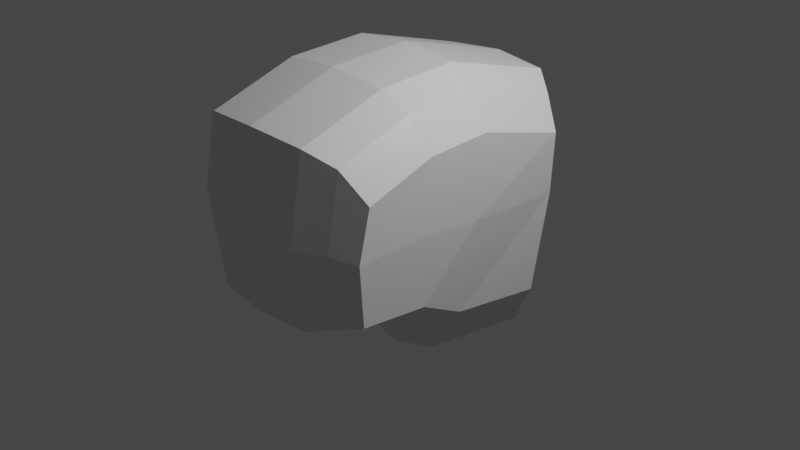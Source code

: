 # Source: head.blend  (saved by Blender 2.91.10; exported with 4.5.12 LTS)
import bpy
from mathutils import Matrix  # noqa: F401  (used for matrix-valued properties, if any)

bpy.ops.wm.read_factory_settings(use_empty=True)
scene = bpy.context.scene
scene.name = 'Scene'

# ---- collections
col_collection = bpy.data.collections.new('Collection'); scene.collection.children.link(col_collection)
col_references = bpy.data.collections.new('References'); scene.collection.children.link(col_references)

# ---- materials (node trees are filled in below, after node groups)
mat_material_001 = bpy.data.materials.new('Material.001')
mat_material_001.alpha_threshold = 0.0
mat_material_001.use_transparent_shadow = False
mat_material_001.line_color = (0.0, 0.0, 0.0, 1.0)

# ---- material node trees
mat_material_001.use_nodes = True; mat_material_001.node_tree.nodes.clear()
_N = mat_material_001.node_tree.nodes; _L = mat_material_001.node_tree.links
n0 = _N.new('ShaderNodeOutputMaterial'); n0.name = 'Material Output'; n0.location = (300, 300)
n1 = _N.new('ShaderNodeBsdfPrincipled'); n1.name = 'Principled BSDF'; n1.location = (10, 300)
n1.distribution = 'GGX'
n1.subsurface_method = 'BURLEY'
n1.inputs[2].default_value = 0.4
n1.inputs[3].default_value = 1.45
n1.inputs[27].default_value = (0.0, 0.0, 0.0, 1.0)
n1.inputs[28].default_value = 1.0
_L.new(n1.outputs[0], n0.inputs[0])
n0.is_active_output = True

# ---- world
world_world = bpy.data.worlds.new('World'); scene.world = world_world
world_world.use_nodes = True; world_world.node_tree.nodes.clear()
_N = world_world.node_tree.nodes; _L = world_world.node_tree.links
n0 = _N.new('ShaderNodeOutputWorld'); n0.name = 'World Output'; n0.location = (300, 300)
n1 = _N.new('ShaderNodeBackground'); n1.name = 'Background'; n1.location = (10, 300)
n1.inputs[0].default_value = (0.05088, 0.05088, 0.05088, 1.0)
_L.new(n1.outputs[0], n0.inputs[0])
n0.is_active_output = True
world_world.color = (0.05088, 0.05088, 0.05088)
world_world.use_sun_shadow = False
world_world.sun_shadow_jitter_overblur = 0.0

# ---- cameras
cam_camera = bpy.data.cameras.new('Camera')
cam_camera.clip_end = 100.0
cam_camera.ortho_scale = 7.314

# ---- lights
light_light = bpy.data.lights.new('Light', 'POINT')
light_light.transmission_factor = 0.0
light_light.energy = 1000.0
light_light.shadow_soft_size = 0.1
light_light.shadow_maximum_resolution = 0.006
light_light.use_absolute_resolution = True

# ---- meshes
me_cube_002 = bpy.data.meshes.new('Cube.002')
me_cube_002.from_pydata([(0.5845, 0.7218, 0.5043), (0.5435, 0.7284, -0.112), (0.5763, -0.5158, 0.5043), (0.5021, -0.4861, -0.3994), (0.0, 0.896, 0.7532), (0.0, 0.9046, -0.184), (0.0, -0.7203, 0.7532), (0.0, -0.6816, -0.8348), (0.4483, 0.7932, -0.134), (0.3028, 0.8769, -0.1758), (0.4502, -0.5918, 0.6565), (0.3164, -0.6886, 0.7314), (0.2691, -0.6512, -0.7486), (0.3828, -0.5588, -0.5767), (0.3164, 0.8686, 0.7314), (0.4585, 0.7859, 0.6565), (0.0, 0.4074, -0.2382), (0.0, 0.0307, -0.7263), (0.5845, 0.3543, 0.6289), (0.5845, -9.581e-06, 0.6481), (0.0, -0.04674, 0.9409), (0.0, 0.416, 0.9159), (0.5021, 0.05929, -0.3163), (0.5435, 0.3477, -0.1535), (0.3028, 0.3979, -0.228), (0.2691, 0.03501, -0.6441), (0.4483, 0.3694, -0.1802), (0.3828, 0.04834, -0.4843), (0.4585, 0.3768, 0.7952), (0.4585, -0.01767, 0.8165), (0.3164, 0.4062, 0.8881), (0.3164, -0.03961, 0.9122), (0.0, -0.7464, 0.1613), (0.5744, 0.776, 0.234), (0.547, -0.5357, 0.1615), (0.0, 0.9666, 0.2777), (0.3047, 0.9367, 0.2696), (0.4497, 0.8461, 0.2584), (0.4486, -0.614, 0.1697), (0.3047, -0.7136, 0.16), (0.5744, 0.3714, 0.2371), (0.5744, 0.03702, 0.2077)], [], [(31, 20, 6, 11), (39, 11, 6, 32), (27, 22, 3, 13), (41, 19, 2, 34), (37, 15, 0, 33), (35, 4, 14, 36), (36, 14, 15, 37), (17, 25, 12, 7), (25, 27, 13, 12), (34, 2, 10, 38), (38, 10, 11, 39), (19, 29, 10, 2), (29, 31, 11, 10), (15, 14, 30, 28), (28, 30, 31, 29), (0, 15, 28, 18), (18, 28, 29, 19), (9, 8, 26, 24), (24, 26, 27, 25), (5, 9, 24, 16), (16, 24, 25, 17), (33, 0, 18, 40), (40, 18, 19, 41), (8, 1, 23, 26), (26, 23, 22, 27), (14, 4, 21, 30), (30, 21, 20, 31), (1, 33, 40, 23), (13, 38, 39, 12), (3, 34, 38, 13), (9, 36, 37, 8), (5, 35, 36, 9), (8, 37, 33, 1), (22, 41, 34, 3), (12, 39, 32, 7), (23, 40, 41, 22)])
_uv = me_cube_002.uv_layers.new(name='UVMap')
_uv.uv.foreach_set('vector', [0.7917, 0.6667, 0.875, 0.6667, 0.875, 0.75, 0.7917, 0.75, 0.5169, 0.9167, 0.625, 0.9167, 0.625, 1.0, 0.5169, 1.0, 0.2917, 0.6667, 0.375, 0.6667, 0.375, 0.75, 0.2917, 0.75, 0.5169, 0.6667, 0.625, 0.6667, 0.625, 0.75, 0.5169, 0.75, 0.5169, 0.4167, 0.625, 0.4167, 0.625, 0.5, 0.5169, 0.5, 0.5169, 0.25, 0.625, 0.25, 0.625, 0.3333, 0.5169, 0.3333, 0.5169, 0.3333, 0.625, 0.3333, 0.625, 0.4167, 0.5169, 0.4167, 0.125, 0.6667, 0.2083, 0.6667, 0.2083, 0.75, 0.125, 0.75, 0.2083, 0.6667, 0.2917, 0.6667, 0.2917, 0.75, 0.2083, 0.75, 0.5169, 0.75, 0.625, 0.75, 0.625, 0.8333, 0.5169, 0.8333, 0.5169, 0.8333, 0.625, 0.8333, 0.625, 0.9167, 0.5169, 0.9167, 0.625, 0.6667, 0.7083, 0.6667, 0.7083, 0.75, 0.625, 0.75, 0.7083, 0.6667, 0.7917, 0.6667, 0.7917, 0.75, 0.7083, 0.75, 0.7083, 0.5, 0.7917, 0.5, 0.7917, 0.5833, 0.7083, 0.5833, 0.7083, 0.5833, 0.7917, 0.5833, 0.7917, 0.6667, 0.7083, 0.6667, 0.625, 0.5, 0.7083, 0.5, 0.7083, 0.5833, 0.625, 0.5833, 0.625, 0.5833, 0.7083, 0.5833, 0.7083, 0.6667, 0.625, 0.6667, 0.2083, 0.5, 0.2917, 0.5, 0.2917, 0.5833, 0.2083, 0.5833, 0.2083, 0.5833, 0.2917, 0.5833, 0.2917, 0.6667, 0.2083, 0.6667, 0.125, 0.5, 0.2083, 0.5, 0.2083, 0.5833, 0.125, 0.5833, 0.125, 0.5833, 0.2083, 0.5833, 0.2083, 0.6667, 0.125, 0.6667, 0.5169, 0.5, 0.625, 0.5, 0.625, 0.5833, 0.5169, 0.5833, 0.5169, 0.5833, 0.625, 0.5833, 0.625, 0.6667, 0.5169, 0.6667, 0.2917, 0.5, 0.375, 0.5, 0.375, 0.5833, 0.2917, 0.5833, 0.2917, 0.5833, 0.375, 0.5833, 0.375, 0.6667, 0.2917, 0.6667, 0.7917, 0.5, 0.875, 0.5, 0.875, 0.5833, 0.7917, 0.5833, 0.7917, 0.5833, 0.875, 0.5833, 0.875, 0.6667, 0.7917, 0.6667, 0.375, 0.5, 0.5169, 0.5, 0.5169, 0.5833, 0.375, 0.5833, 0.375, 0.8333, 0.5169, 0.8333, 0.5169, 0.9167, 0.375, 0.9167, 0.375, 0.75, 0.5169, 0.75, 0.5169, 0.8333, 0.375, 0.8333, 0.375, 0.3333, 0.5169, 0.3333, 0.5169, 0.4167, 0.375, 0.4167, 0.375, 0.25, 0.5169, 0.25, 0.5169, 0.3333, 0.375, 0.3333, 0.375, 0.4167, 0.5169, 0.4167, 0.5169, 0.5, 0.375, 0.5, 0.375, 0.6667, 0.5169, 0.6667, 0.5169, 0.75, 0.375, 0.75, 0.375, 0.9167, 0.5169, 0.9167, 0.5169, 1.0, 0.375, 1.0, 0.375, 0.5833, 0.5169, 0.5833, 0.5169, 0.6667, 0.375, 0.6667])
me_cube_002.materials.append(mat_material_001)
me_cube_002.use_remesh_preserve_volume = False
me_cube_002.use_remesh_preserve_attributes = False
me_cube_002.use_mirror_vertex_groups = False
me_cube_002.update()

# ---- objects
ob_light = bpy.data.objects.new('Light', light_light)
ob_camera = bpy.data.objects.new('Camera', cam_camera)
ob_head = bpy.data.objects.new('Head', me_cube_002)
ob_front_reference = bpy.data.objects.new('front-reference', None)
ob_side_reference = bpy.data.objects.new('side-reference', None)

# ---- transforms, parenting, visibility, modifiers, constraints
ob_light.location = (4.076, 1.005, 5.904)
ob_light.rotation_euler = (0.6503, 0.05522, 1.866)
ob_light.lock_rotations_4d = False
ob_light.empty_display_type = 'ARROWS'
ob_light.color = (0.0, 0.0, 0.0, 0.0)
ob_light.lineart.crease_threshold = 0.0
ob_camera.location = (7.359, -6.926, 4.958)
ob_camera.rotation_euler = (1.109, 0.0, 0.8149)
ob_camera.lock_rotations_4d = False
ob_camera.empty_display_type = 'ARROWS'
ob_camera.color = (0.0, 0.0, 0.0, 0.0)
ob_camera.display_type = 'WIRE'
ob_camera.lineart.crease_threshold = 0.0
ob_head.location = (0.0, 0.0, 0.0)
ob_head.rotation_euler = (0.0, -0.0, 3.142)
ob_head.scale = (1.958, 1.958, 1.958)
ob_head.lock_rotations_4d = False
ob_head.empty_display_type = 'ARROWS'
ob_head.lineart.crease_threshold = 0.0
_m = ob_head.modifiers.new('Mirror', 'MIRROR')
_m.use_clip = True
ob_front_reference.location = (0.4078, -2.479, 0.0)
ob_front_reference.rotation_euler = (1.571, -0.0, -0.0)
ob_front_reference.empty_display_type = 'IMAGE'
ob_front_reference.empty_display_size = 5.0
ob_front_reference.lineart.crease_threshold = 0.0
ob_side_reference.location = (2.897, -0.5181, 0.0)
ob_side_reference.rotation_euler = (1.571, -0.0, 1.571)
ob_side_reference.empty_display_type = 'IMAGE'
ob_side_reference.empty_display_size = 5.0
ob_side_reference.lineart.crease_threshold = 0.0

# ---- collection membership
col_collection.objects.link(ob_light)
col_collection.objects.link(ob_camera)
col_collection.objects.link(ob_head)
col_references.objects.link(ob_front_reference)
col_references.objects.link(ob_side_reference)

# ---- scene / render settings (as saved in the file)
scene.camera = ob_camera
scene.frame_start = 1; scene.frame_end = 250; scene.frame_set(1)
scene.render.engine = 'BLENDER_EEVEE_NEXT'
scene.cycles.use_denoising = False
scene.cycles.samples = 128
scene.cycles.sampling_pattern = 'TABULATED_SOBOL'
scene.cycles.use_adaptive_sampling = False
scene.cycles.use_light_tree = False
scene.view_settings.view_transform = 'Filmic'
bpy.context.view_layer.update()
